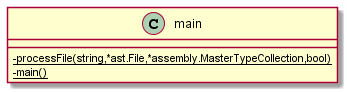

The diagram above was rendered by PlantUML. Its source (embedded in the PNG):
@startuml
skinparam classAttributeIconSize 0
class main {
- {method} {static} processFile(string,*ast.File,*assembly.MasterTypeCollection,bool)
- {method} {static} main()
}
@enduml